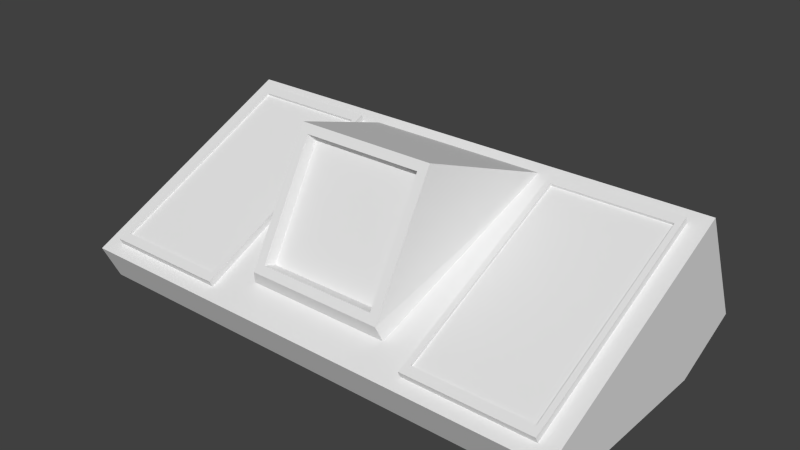 # Source: MainPanel.blend  (saved by Blender 2.73.0; exported with 4.5.12 LTS)
import bpy
from mathutils import Matrix  # noqa: F401  (used for matrix-valued properties, if any)

bpy.ops.wm.read_factory_settings(use_empty=True)
scene = bpy.context.scene
scene.name = 'Scene'

# ---- collections
col_collection_1 = bpy.data.collections.new('Collection 1'); scene.collection.children.link(col_collection_1)

# ---- world
world_world = bpy.data.worlds.new('World'); scene.world = world_world
world_world.color = (0.05088, 0.05088, 0.05088)
world_world.use_sun_shadow = False
world_world.sun_shadow_jitter_overblur = 0.0
world_world.cycles.sampling_method = 'MANUAL'
world_world.cycles.sample_map_resolution = 256

# ---- meshes
me_cube_001 = bpy.data.meshes.new('Cube.001')
me_cube_001.from_pydata([(-2.0, 1.14, 0.4398), (2.0, 1.14, 0.4398), (-2.0, -1.095, 0.5009), (-2.0, 0.7178, 1.346), (2.0, 0.7178, 1.346), (2.0, -1.095, 0.5009), (-2.0, 0.5887, 0.1826), (-2.0, -0.961, 0.214), (2.0, -0.961, 0.214), (2.0, 0.5887, 0.1826), (-0.5493, -0.8822, 0.7253), (-0.7344, -0.6973, 0.1554), (0.7344, -0.6973, 0.1554), (0.5493, -0.8822, 0.7253), (-0.5493, -0.3456, 1.67), (-0.7344, 0.6881, 1.295), (0.7344, 0.6881, 1.295), (0.5493, -0.3456, 1.67), (-0.4769, -0.8465, 0.7882), (-0.4769, -0.3813, 1.607), (0.4769, -0.3813, 1.607), (0.4769, -0.8465, 0.7882), (-0.4543, -0.768, 0.7694), (-0.4543, -0.3249, 1.55), (0.4543, -0.3249, 1.55), (0.4543, -0.768, 0.7694), (-1.866, -0.998, 0.546), (-1.866, 0.6211, 1.301), (-0.8615, 0.6211, 1.301), (-0.8615, -0.998, 0.546), (-1.866, -1.022, 0.5972), (-1.866, 0.5972, 1.352), (-0.8615, 0.5972, 1.352), (-0.8615, -1.022, 0.5972), (-1.824, -0.9543, 0.6287), (-1.824, 0.5296, 1.321), (-0.9034, 0.5296, 1.321), (-0.9034, -0.9543, 0.6287), (-1.824, -0.9455, 0.6099), (-1.824, 0.5384, 1.302), (-0.9034, 0.5384, 1.302), (-0.9034, -0.9455, 0.6099), (0.8545, -0.998, 0.546), (0.8545, 0.6211, 1.301), (1.859, 0.6211, 1.301), (1.859, -0.998, 0.546), (0.8545, -1.022, 0.5972), (0.8545, 0.5972, 1.352), (1.859, 0.5972, 1.352), (1.859, -1.022, 0.5972), (0.8964, -0.9543, 0.6287), (0.8964, 0.5296, 1.321), (1.817, 0.5296, 1.321), (1.817, -0.9543, 0.6287), (0.8964, -0.9455, 0.6099), (0.8964, 0.5384, 1.302), (1.817, 0.5384, 1.302), (1.817, -0.9455, 0.6099)], [], [(6, 0, 1, 9), (3, 4, 1, 0), (4, 5, 8, 9, 1), (5, 2, 7, 8), (5, 4, 3, 2), (6, 9, 8, 7), (2, 3, 0, 6, 7), (14, 15, 11, 10), (15, 16, 12, 11), (16, 17, 13, 12), (18, 21, 25, 22), (10, 11, 12, 13), (17, 16, 15, 14), (18, 19, 14, 10), (20, 21, 13, 17), (19, 20, 17, 14), (21, 18, 10, 13), (24, 23, 22, 25), (20, 19, 23, 24), (21, 20, 24, 25), (19, 18, 22, 23), (30, 33, 37, 34), (26, 29, 33, 30), (29, 28, 32, 33), (28, 27, 31, 32), (27, 26, 30, 31), (34, 37, 41, 38), (33, 32, 36, 37), (32, 31, 35, 36), (31, 30, 34, 35), (41, 40, 39, 38), (37, 36, 40, 41), (36, 35, 39, 40), (35, 34, 38, 39), (46, 49, 53, 50), (42, 45, 49, 46), (45, 44, 48, 49), (44, 43, 47, 48), (43, 42, 46, 47), (50, 53, 57, 54), (49, 48, 52, 53), (48, 47, 51, 52), (47, 46, 50, 51), (57, 56, 55, 54), (53, 52, 56, 57), (52, 51, 55, 56), (51, 50, 54, 55)])
_uv = me_cube_001.uv_layers.new(name='UVMap')
_uv.uv.foreach_set('vector', [0.1135, 0.4093, 0.1135, 0.3403, 0.567, 0.3403, 0.567, 0.4093, 0.1135, 0.2269, 0.567, 0.2269, 0.567, 0.3403, 0.1135, 0.3403, 0.567, 0.2269, 0.567, 0.0001436, 0.6029, 0.0001437, 0.6804, 0.1579, 0.6804, 0.2269, 0.567, 0.6209, 0.1135, 0.6209, 0.1135, 0.585, 0.567, 0.585, 0.567, 0.0001436, 0.567, 0.2269, 0.1135, 0.2269, 0.1135, 0.0001436, 0.1135, 0.4093, 0.567, 0.4093, 0.567, 0.585, 0.1135, 0.585, 0.1135, 0.0001436, 0.1135, 0.2269, 0.0001436, 0.2269, 0.0001436, 0.1579, 0.07763, 0.0001436, 0.3996, 0.8742, 0.4255, 0.9999, 0.2298, 0.9343, 0.2747, 0.8778, 0.0001436, 0.8991, 0.0001436, 0.7306, 0.2059, 0.7306, 0.2059, 0.8991, 0.4181, 0.6212, 0.3996, 0.7481, 0.2747, 0.7518, 0.2266, 0.698, 0.2826, 0.87, 0.2823, 0.7596, 0.2921, 0.7675, 0.2906, 0.86, 0.2747, 0.8778, 0.2059, 0.8991, 0.2059, 0.7306, 0.2747, 0.7518, 0.3996, 0.7481, 0.5258, 0.7269, 0.5258, 0.8954, 0.3996, 0.8742, 0.2826, 0.87, 0.392, 0.8664, 0.3996, 0.8742, 0.2747, 0.8778, 0.3917, 0.756, 0.2823, 0.7596, 0.2747, 0.7518, 0.3996, 0.7481, 0.392, 0.8664, 0.3917, 0.756, 0.3996, 0.7481, 0.3996, 0.8742, 0.2823, 0.7596, 0.2826, 0.87, 0.2747, 0.8778, 0.2747, 0.7518, 0.3837, 0.766, 0.3822, 0.8585, 0.2906, 0.86, 0.2921, 0.7675, 0.3917, 0.756, 0.392, 0.8664, 0.3822, 0.8585, 0.3837, 0.766, 0.2823, 0.7596, 0.3917, 0.756, 0.3837, 0.766, 0.2921, 0.7675, 0.392, 0.8664, 0.2826, 0.87, 0.2906, 0.86, 0.3822, 0.8585, 0.5367, 0.7484, 0.5352, 0.628, 0.5435, 0.6337, 0.5463, 0.7437, 0.5295, 0.7566, 0.5261, 0.6212, 0.5352, 0.628, 0.5367, 0.7484, 0.5261, 0.6212, 0.7363, 0.6212, 0.7291, 0.6294, 0.5352, 0.628, 0.7363, 0.6212, 0.7397, 0.7566, 0.7306, 0.7498, 0.7291, 0.6294, 0.7397, 0.7566, 0.5295, 0.7566, 0.5367, 0.7484, 0.7306, 0.7498, 0.5463, 0.7437, 0.5435, 0.6337, 0.5466, 0.6364, 0.5485, 0.7401, 0.5352, 0.628, 0.7291, 0.6294, 0.7196, 0.6341, 0.5435, 0.6337, 0.7291, 0.6294, 0.7306, 0.7498, 0.7223, 0.7441, 0.7196, 0.6341, 0.7306, 0.7498, 0.5367, 0.7484, 0.5463, 0.7437, 0.7223, 0.7441, 0.5466, 0.6364, 0.7173, 0.6377, 0.7192, 0.7415, 0.5485, 0.7401, 0.5435, 0.6337, 0.7196, 0.6341, 0.7173, 0.6377, 0.5466, 0.6364, 0.7196, 0.6341, 0.7223, 0.7441, 0.7192, 0.7415, 0.7173, 0.6377, 0.7223, 0.7441, 0.5463, 0.7437, 0.5485, 0.7401, 0.7192, 0.7415, 0.5367, 0.8842, 0.5352, 0.7638, 0.5435, 0.7695, 0.5463, 0.8795, 0.5295, 0.8924, 0.5261, 0.7569, 0.5352, 0.7638, 0.5367, 0.8842, 0.5261, 0.7569, 0.7363, 0.7569, 0.7291, 0.7652, 0.5352, 0.7638, 0.7363, 0.7569, 0.7397, 0.8924, 0.7306, 0.8855, 0.7291, 0.7652, 0.7397, 0.8924, 0.5295, 0.8924, 0.5367, 0.8842, 0.7306, 0.8855, 0.5463, 0.8795, 0.5435, 0.7695, 0.5466, 0.7721, 0.5485, 0.8759, 0.5352, 0.7638, 0.7291, 0.7652, 0.7196, 0.7699, 0.5435, 0.7695, 0.7291, 0.7652, 0.7306, 0.8855, 0.7223, 0.8798, 0.7196, 0.7699, 0.7306, 0.8855, 0.5367, 0.8842, 0.5463, 0.8795, 0.7223, 0.8798, 0.5466, 0.7721, 0.7173, 0.7734, 0.7192, 0.8772, 0.5485, 0.8759, 0.5435, 0.7695, 0.7196, 0.7699, 0.7173, 0.7734, 0.5466, 0.7721, 0.7196, 0.7699, 0.7223, 0.8798, 0.7192, 0.8772, 0.7173, 0.7734, 0.7223, 0.8798, 0.5463, 0.8795, 0.5485, 0.8759, 0.7192, 0.8772])
me_cube_001.use_remesh_preserve_volume = False
me_cube_001.use_remesh_preserve_attributes = False
me_cube_001.use_mirror_vertex_groups = False
me_cube_001.update()

# ---- objects
ob_cube = bpy.data.objects.new('Cube', me_cube_001)

# ---- transforms, parenting, visibility, modifiers, constraints
ob_cube.location = (0.0, 0.0, 0.0)
ob_cube.lineart.crease_threshold = 0.0

# ---- collection membership
col_collection_1.objects.link(ob_cube)

# ---- scene / render settings (as saved in the file)
scene.frame_start = 1; scene.frame_end = 250; scene.frame_set(1)
scene.render.engine = 'BLENDER_EEVEE_NEXT'
scene.render.resolution_percentage = 50
scene.render.dither_intensity = 0.0
scene.cycles.use_denoising = False
scene.cycles.samples = 10
scene.cycles.sampling_pattern = 'TABULATED_SOBOL'
scene.cycles.light_sampling_threshold = 0.0
scene.cycles.use_adaptive_sampling = False
scene.cycles.use_light_tree = False
scene.cycles.blur_glossy = 0.0
scene.cycles.pixel_filter_type = 'GAUSSIAN'
scene.cycles.sample_clamp_indirect = 0.0
scene.view_settings.view_transform = 'Standard'
bpy.context.view_layer.update()

# ---- added for rendering (the .blend has no active camera and no usable light): camera, sun
cam_auto = bpy.data.cameras.new('AutoCamera')
cam_auto.lens = 50.0
cam_auto.sensor_width = 36.0
cam_auto.clip_end = 1000.0
ob_auto_camera = bpy.data.objects.new('AutoCamera', cam_auto)
scene.collection.objects.link(ob_auto_camera)
ob_auto_camera.location = (4.46518, -5.33538, 4.48492)
ob_auto_camera.rotation_euler = (1.09748, -7.21219e-08, 0.694738)
scene.camera = ob_auto_camera
light_auto_sun = bpy.data.lights.new('AutoSun', 'SUN')
light_auto_sun.energy = 3.0
light_auto_sun.angle = 0.0523599
ob_auto_sun = bpy.data.objects.new('AutoSun', light_auto_sun)
scene.collection.objects.link(ob_auto_sun)
ob_auto_sun.rotation_euler = (0.872665, 0.174533, 0.523599)
bpy.context.view_layer.update()
